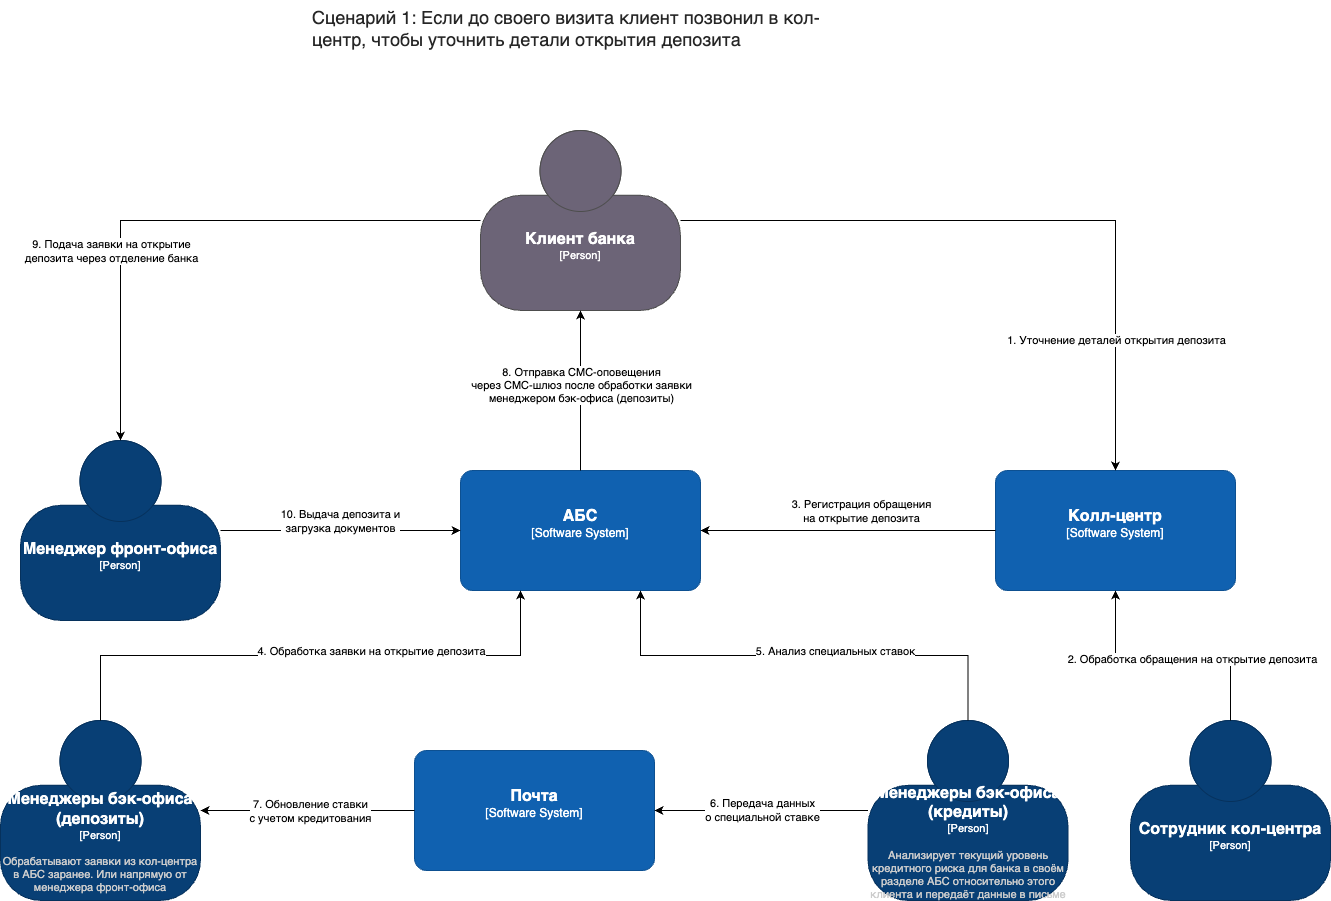

The diagram above was exported from draw.io. Its source (the exported page's mxGraphModel, read from the mxfile embedded in the PNG):
<mxGraphModel dx="2868" dy="714" grid="1" gridSize="10" guides="1" tooltips="1" connect="1" arrows="1" fold="1" page="1" pageScale="1" pageWidth="850" pageHeight="1100" math="0" shadow="0">
  <root>
    <mxCell id="0" />
    <mxCell id="1" parent="0" />
    <object placeholders="1" c4Name="Клиент банка" c4Type="Person" c4Description="" label="&lt;font style=&quot;font-size: 16px&quot;&gt;&lt;b&gt;%c4Name%&lt;/b&gt;&lt;/font&gt;&lt;div&gt;[%c4Type%]&lt;/div&gt;&lt;br&gt;&lt;div&gt;&lt;font style=&quot;font-size: 11px&quot;&gt;&lt;font color=&quot;#cccccc&quot;&gt;%c4Description%&lt;/font&gt;&lt;/div&gt;" id="oCYfM-phHyXyY9QtCxRj-1">
      <mxCell style="html=1;fontSize=11;dashed=0;whiteSpace=wrap;fillColor=#6C6477;strokeColor=#4D4D4D;fontColor=#ffffff;shape=mxgraph.c4.person2;align=center;metaEdit=1;points=[[0.5,0,0],[1,0.5,0],[1,0.75,0],[0.75,1,0],[0.5,1,0],[0.25,1,0],[0,0.75,0],[0,0.5,0]];resizable=0;" vertex="1" parent="1">
        <mxGeometry x="770" y="1380" width="200" height="180" as="geometry" />
      </mxCell>
    </object>
    <object placeholders="1" c4Name="Менеджер фронт-офиса" c4Type="Person" c4Description="" label="&lt;font style=&quot;font-size: 16px&quot;&gt;&lt;b&gt;%c4Name%&lt;/b&gt;&lt;/font&gt;&lt;div&gt;[%c4Type%]&lt;/div&gt;&lt;br&gt;&lt;div&gt;&lt;font style=&quot;font-size: 11px&quot;&gt;&lt;font color=&quot;#cccccc&quot;&gt;%c4Description%&lt;/font&gt;&lt;/div&gt;" id="oCYfM-phHyXyY9QtCxRj-2">
      <mxCell style="html=1;fontSize=11;dashed=0;whiteSpace=wrap;fillColor=#083F75;strokeColor=#06315C;fontColor=#ffffff;shape=mxgraph.c4.person2;align=center;metaEdit=1;points=[[0.5,0,0],[1,0.5,0],[1,0.75,0],[0.75,1,0],[0.5,1,0],[0.25,1,0],[0,0.75,0],[0,0.5,0]];resizable=0;" vertex="1" parent="1">
        <mxGeometry x="310" y="1690" width="200" height="180" as="geometry" />
      </mxCell>
    </object>
    <object placeholders="1" c4Name="Колл-центр" c4Type="Software System" c4Description="" label="&lt;font style=&quot;font-size: 16px&quot;&gt;&lt;b&gt;%c4Name%&lt;/b&gt;&lt;/font&gt;&lt;div&gt;[%c4Type%]&lt;/div&gt;&lt;br&gt;&lt;div&gt;&lt;font style=&quot;font-size: 11px&quot;&gt;&lt;font color=&quot;#cccccc&quot;&gt;%c4Description%&lt;/font&gt;&lt;/div&gt;" id="oCYfM-phHyXyY9QtCxRj-3">
      <mxCell style="rounded=1;whiteSpace=wrap;html=1;labelBackgroundColor=none;fillColor=#1061B0;fontColor=#ffffff;align=center;arcSize=10;strokeColor=#0D5091;metaEdit=1;resizable=0;points=[[0.25,0,0],[0.5,0,0],[0.75,0,0],[1,0.25,0],[1,0.5,0],[1,0.75,0],[0.75,1,0],[0.5,1,0],[0.25,1,0],[0,0.75,0],[0,0.5,0],[0,0.25,0]];" vertex="1" parent="1">
        <mxGeometry x="1285" y="1720" width="240" height="120" as="geometry" />
      </mxCell>
    </object>
    <mxCell id="oCYfM-phHyXyY9QtCxRj-4" style="edgeStyle=orthogonalEdgeStyle;rounded=0;orthogonalLoop=1;jettySize=auto;html=1;entryX=0.5;entryY=0;entryDx=0;entryDy=0;entryPerimeter=0;" edge="1" parent="1" source="oCYfM-phHyXyY9QtCxRj-1" target="oCYfM-phHyXyY9QtCxRj-3">
      <mxGeometry relative="1" as="geometry" />
    </mxCell>
    <mxCell id="oCYfM-phHyXyY9QtCxRj-5" value="1. Уточнение деталей открытия депозита" style="edgeLabel;html=1;align=center;verticalAlign=middle;resizable=0;points=[];" vertex="1" connectable="0" parent="oCYfM-phHyXyY9QtCxRj-4">
      <mxGeometry x="0.4721" y="2" relative="1" as="geometry">
        <mxPoint x="-2" y="50" as="offset" />
      </mxGeometry>
    </mxCell>
    <object placeholders="1" c4Name="Менеджеры бэк-офиса&#10;(депозиты)" c4Type="Person" c4Description="Обрабатывают заявки из кол-центра в АБС заранее. Или напрямую от менеджера фронт-офиса" label="&lt;font style=&quot;font-size: 16px&quot;&gt;&lt;b&gt;%c4Name%&lt;/b&gt;&lt;/font&gt;&lt;div&gt;[%c4Type%]&lt;/div&gt;&lt;br&gt;&lt;div&gt;&lt;font style=&quot;font-size: 11px&quot;&gt;&lt;font color=&quot;#cccccc&quot;&gt;%c4Description%&lt;/font&gt;&lt;/div&gt;" id="oCYfM-phHyXyY9QtCxRj-6">
      <mxCell style="html=1;fontSize=11;dashed=0;whiteSpace=wrap;fillColor=#083F75;strokeColor=#06315C;fontColor=#ffffff;shape=mxgraph.c4.person2;align=center;metaEdit=1;points=[[0.5,0,0],[1,0.5,0],[1,0.75,0],[0.75,1,0],[0.5,1,0],[0.25,1,0],[0,0.75,0],[0,0.5,0]];resizable=0;" vertex="1" parent="1">
        <mxGeometry x="290" y="1970" width="200" height="180" as="geometry" />
      </mxCell>
    </object>
    <object placeholders="1" c4Name="АБС" c4Type="Software System" c4Description="" label="&lt;font style=&quot;font-size: 16px&quot;&gt;&lt;b&gt;%c4Name%&lt;/b&gt;&lt;/font&gt;&lt;div&gt;[%c4Type%]&lt;/div&gt;&lt;br&gt;&lt;div&gt;&lt;font style=&quot;font-size: 11px&quot;&gt;&lt;font color=&quot;#cccccc&quot;&gt;%c4Description%&lt;/font&gt;&lt;/div&gt;" id="oCYfM-phHyXyY9QtCxRj-7">
      <mxCell style="rounded=1;whiteSpace=wrap;html=1;labelBackgroundColor=none;fillColor=#1061B0;fontColor=#ffffff;align=center;arcSize=10;strokeColor=#0D5091;metaEdit=1;resizable=0;points=[[0.25,0,0],[0.5,0,0],[0.75,0,0],[1,0.25,0],[1,0.5,0],[1,0.75,0],[0.75,1,0],[0.5,1,0],[0.25,1,0],[0,0.75,0],[0,0.5,0],[0,0.25,0]];" vertex="1" parent="1">
        <mxGeometry x="750" y="1720" width="240" height="120" as="geometry" />
      </mxCell>
    </object>
    <mxCell id="oCYfM-phHyXyY9QtCxRj-8" style="edgeStyle=orthogonalEdgeStyle;rounded=0;orthogonalLoop=1;jettySize=auto;html=1;exitX=0.5;exitY=0;exitDx=0;exitDy=0;exitPerimeter=0;entryX=0.25;entryY=1;entryDx=0;entryDy=0;entryPerimeter=0;" edge="1" parent="1" source="oCYfM-phHyXyY9QtCxRj-6" target="oCYfM-phHyXyY9QtCxRj-7">
      <mxGeometry relative="1" as="geometry" />
    </mxCell>
    <mxCell id="oCYfM-phHyXyY9QtCxRj-9" value="4. Обработка заявки на открытие депозита" style="edgeLabel;html=1;align=center;verticalAlign=middle;resizable=0;points=[];" vertex="1" connectable="0" parent="oCYfM-phHyXyY9QtCxRj-8">
      <mxGeometry x="0.0095" y="6" relative="1" as="geometry">
        <mxPoint x="57" y="1" as="offset" />
      </mxGeometry>
    </mxCell>
    <mxCell id="oCYfM-phHyXyY9QtCxRj-10" style="edgeStyle=orthogonalEdgeStyle;rounded=0;orthogonalLoop=1;jettySize=auto;html=1;entryX=0.5;entryY=1;entryDx=0;entryDy=0;entryPerimeter=0;exitX=0.5;exitY=0;exitDx=0;exitDy=0;exitPerimeter=0;" edge="1" parent="1" source="oCYfM-phHyXyY9QtCxRj-7" target="oCYfM-phHyXyY9QtCxRj-1">
      <mxGeometry relative="1" as="geometry">
        <Array as="points">
          <mxPoint x="870" y="1590" />
          <mxPoint x="870" y="1590" />
        </Array>
        <mxPoint x="1300" y="2020" as="targetPoint" />
      </mxGeometry>
    </mxCell>
    <mxCell id="oCYfM-phHyXyY9QtCxRj-11" value="8. Отправка СМС-оповещения&lt;div&gt;через СМС-шлюз после обработки заявки&lt;/div&gt;&lt;div&gt;менеджером бэк-офиса (депозиты)&lt;/div&gt;" style="edgeLabel;html=1;align=center;verticalAlign=middle;resizable=0;points=[];" vertex="1" connectable="0" parent="oCYfM-phHyXyY9QtCxRj-10">
      <mxGeometry x="0.0774" relative="1" as="geometry">
        <mxPoint as="offset" />
      </mxGeometry>
    </mxCell>
    <mxCell id="oCYfM-phHyXyY9QtCxRj-12" style="edgeStyle=orthogonalEdgeStyle;rounded=0;orthogonalLoop=1;jettySize=auto;html=1;entryX=0.5;entryY=0;entryDx=0;entryDy=0;entryPerimeter=0;" edge="1" parent="1" source="oCYfM-phHyXyY9QtCxRj-1" target="oCYfM-phHyXyY9QtCxRj-2">
      <mxGeometry relative="1" as="geometry" />
    </mxCell>
    <mxCell id="oCYfM-phHyXyY9QtCxRj-13" value="9. Подача заявки на открытие&lt;div&gt;депозита через отделение банка&lt;/div&gt;" style="edgeLabel;html=1;align=center;verticalAlign=middle;resizable=0;points=[];" vertex="1" connectable="0" parent="oCYfM-phHyXyY9QtCxRj-12">
      <mxGeometry x="0.2009" y="2" relative="1" as="geometry">
        <mxPoint x="-22" y="28" as="offset" />
      </mxGeometry>
    </mxCell>
    <object placeholders="1" c4Name="Сотрудник кол-центра" c4Type="Person" c4Description="" label="&lt;font style=&quot;font-size: 16px&quot;&gt;&lt;b&gt;%c4Name%&lt;/b&gt;&lt;/font&gt;&lt;div&gt;[%c4Type%]&lt;/div&gt;&lt;br&gt;&lt;div&gt;&lt;font style=&quot;font-size: 11px&quot;&gt;&lt;font color=&quot;#cccccc&quot;&gt;%c4Description%&lt;/font&gt;&lt;/div&gt;" id="oCYfM-phHyXyY9QtCxRj-14">
      <mxCell style="html=1;fontSize=11;dashed=0;whiteSpace=wrap;fillColor=#083F75;strokeColor=#06315C;fontColor=#ffffff;shape=mxgraph.c4.person2;align=center;metaEdit=1;points=[[0.5,0,0],[1,0.5,0],[1,0.75,0],[0.75,1,0],[0.5,1,0],[0.25,1,0],[0,0.75,0],[0,0.5,0]];resizable=0;" vertex="1" parent="1">
        <mxGeometry x="1420" y="1970" width="200" height="180" as="geometry" />
      </mxCell>
    </object>
    <mxCell id="oCYfM-phHyXyY9QtCxRj-15" style="edgeStyle=orthogonalEdgeStyle;rounded=0;orthogonalLoop=1;jettySize=auto;html=1;exitX=0;exitY=0.5;exitDx=0;exitDy=0;exitPerimeter=0;entryX=1;entryY=0.5;entryDx=0;entryDy=0;entryPerimeter=0;" edge="1" parent="1" source="oCYfM-phHyXyY9QtCxRj-3" target="oCYfM-phHyXyY9QtCxRj-7">
      <mxGeometry relative="1" as="geometry">
        <mxPoint x="1235" y="1700" as="targetPoint" />
        <Array as="points" />
      </mxGeometry>
    </mxCell>
    <mxCell id="oCYfM-phHyXyY9QtCxRj-16" value="3. Регистрация обращения&lt;div&gt;на открытие депозита&lt;/div&gt;" style="edgeLabel;html=1;align=center;verticalAlign=middle;resizable=0;points=[];" vertex="1" connectable="0" parent="oCYfM-phHyXyY9QtCxRj-15">
      <mxGeometry x="-0.0393" y="1" relative="1" as="geometry">
        <mxPoint x="7" y="-21" as="offset" />
      </mxGeometry>
    </mxCell>
    <mxCell id="oCYfM-phHyXyY9QtCxRj-17" value="&lt;span style=&quot;color: rgba(0, 0, 0, 0.85); font-family: &amp;quot;YS Text&amp;quot;, sans-serif; font-size: 18px; font-style: normal; font-variant-ligatures: normal; font-variant-caps: normal; font-weight: 400; letter-spacing: normal; orphans: 2; text-align: left; text-indent: 0px; text-transform: none; widows: 2; word-spacing: 0px; -webkit-text-stroke-width: 0px; white-space: pre-line; background-color: rgb(255, 255, 255); text-decoration-thickness: initial; text-decoration-style: initial; text-decoration-color: initial; display: inline !important; float: none;&quot;&gt;Сценарий 1: Если до своего визита клиент позвонил в кол-центр, чтобы уточнить детали открытия депозита&lt;/span&gt;" style="text;whiteSpace=wrap;html=1;fillColor=default;" vertex="1" parent="1">
      <mxGeometry x="600" y="1250" width="557.5" height="60" as="geometry" />
    </mxCell>
    <object placeholders="1" c4Name="Менеджеры бэк-офиса&#10;(кредиты)" c4Type="Person" c4Description="Анализирует текущий уровень кредитного риска для банка в своём разделе АБС относительно этого клиента и передаёт данные в письме" label="&lt;font style=&quot;font-size: 16px&quot;&gt;&lt;b&gt;%c4Name%&lt;/b&gt;&lt;/font&gt;&lt;div&gt;[%c4Type%]&lt;/div&gt;&lt;br&gt;&lt;div&gt;&lt;font style=&quot;font-size: 11px&quot;&gt;&lt;font color=&quot;#cccccc&quot;&gt;%c4Description%&lt;/font&gt;&lt;/div&gt;" id="oCYfM-phHyXyY9QtCxRj-18">
      <mxCell style="html=1;fontSize=11;dashed=0;whiteSpace=wrap;fillColor=#083F75;strokeColor=#06315C;fontColor=#ffffff;shape=mxgraph.c4.person2;align=center;metaEdit=1;points=[[0.5,0,0],[1,0.5,0],[1,0.75,0],[0.75,1,0],[0.5,1,0],[0.25,1,0],[0,0.75,0],[0,0.5,0]];resizable=0;" vertex="1" parent="1">
        <mxGeometry x="1157.5" y="1970" width="200" height="180" as="geometry" />
      </mxCell>
    </object>
    <mxCell id="oCYfM-phHyXyY9QtCxRj-19" style="edgeStyle=orthogonalEdgeStyle;rounded=0;orthogonalLoop=1;jettySize=auto;html=1;exitX=1;exitY=0.5;exitDx=0;exitDy=0;exitPerimeter=0;entryX=0;entryY=0.5;entryDx=0;entryDy=0;entryPerimeter=0;" edge="1" parent="1" source="oCYfM-phHyXyY9QtCxRj-2" target="oCYfM-phHyXyY9QtCxRj-7">
      <mxGeometry relative="1" as="geometry" />
    </mxCell>
    <mxCell id="oCYfM-phHyXyY9QtCxRj-20" value="10. Выдача депозита и&lt;div&gt;загрузка документов&lt;/div&gt;" style="edgeLabel;html=1;align=center;verticalAlign=middle;resizable=0;points=[];" vertex="1" connectable="0" parent="oCYfM-phHyXyY9QtCxRj-19">
      <mxGeometry x="0.3561" y="2" relative="1" as="geometry">
        <mxPoint x="-43" y="-8" as="offset" />
      </mxGeometry>
    </mxCell>
    <mxCell id="oCYfM-phHyXyY9QtCxRj-21" style="edgeStyle=orthogonalEdgeStyle;rounded=0;orthogonalLoop=1;jettySize=auto;html=1;entryX=0.5;entryY=1;entryDx=0;entryDy=0;entryPerimeter=0;" edge="1" parent="1" source="oCYfM-phHyXyY9QtCxRj-14" target="oCYfM-phHyXyY9QtCxRj-3">
      <mxGeometry relative="1" as="geometry" />
    </mxCell>
    <mxCell id="oCYfM-phHyXyY9QtCxRj-22" value="2. Обработка обращения на открытие депозита" style="edgeLabel;html=1;align=center;verticalAlign=middle;resizable=0;points=[];" vertex="1" connectable="0" parent="oCYfM-phHyXyY9QtCxRj-21">
      <mxGeometry x="-0.1857" y="-4" relative="1" as="geometry">
        <mxPoint x="-4" y="7" as="offset" />
      </mxGeometry>
    </mxCell>
    <mxCell id="oCYfM-phHyXyY9QtCxRj-23" style="edgeStyle=orthogonalEdgeStyle;rounded=0;orthogonalLoop=1;jettySize=auto;html=1;exitX=0.5;exitY=0;exitDx=0;exitDy=0;exitPerimeter=0;entryX=0.75;entryY=1;entryDx=0;entryDy=0;entryPerimeter=0;" edge="1" parent="1" source="oCYfM-phHyXyY9QtCxRj-18" target="oCYfM-phHyXyY9QtCxRj-7">
      <mxGeometry relative="1" as="geometry" />
    </mxCell>
    <mxCell id="oCYfM-phHyXyY9QtCxRj-24" value="5. Анализ специальных ставок" style="edgeLabel;html=1;align=center;verticalAlign=middle;resizable=0;points=[];" vertex="1" connectable="0" parent="oCYfM-phHyXyY9QtCxRj-23">
      <mxGeometry x="0.1887" y="1" relative="1" as="geometry">
        <mxPoint x="73" y="-6" as="offset" />
      </mxGeometry>
    </mxCell>
    <object placeholders="1" c4Name="Почта" c4Type="Software System" c4Description="" label="&lt;font style=&quot;font-size: 16px&quot;&gt;&lt;b&gt;%c4Name%&lt;/b&gt;&lt;/font&gt;&lt;div&gt;[%c4Type%]&lt;/div&gt;&lt;br&gt;&lt;div&gt;&lt;font style=&quot;font-size: 11px&quot;&gt;&lt;font color=&quot;#cccccc&quot;&gt;%c4Description%&lt;/font&gt;&lt;/div&gt;" id="oCYfM-phHyXyY9QtCxRj-25">
      <mxCell style="rounded=1;whiteSpace=wrap;html=1;labelBackgroundColor=none;fillColor=#1061B0;fontColor=#ffffff;align=center;arcSize=10;strokeColor=#0D5091;metaEdit=1;resizable=0;points=[[0.25,0,0],[0.5,0,0],[0.75,0,0],[1,0.25,0],[1,0.5,0],[1,0.75,0],[0.75,1,0],[0.5,1,0],[0.25,1,0],[0,0.75,0],[0,0.5,0],[0,0.25,0]];" vertex="1" parent="1">
        <mxGeometry x="704" y="2000" width="240" height="120" as="geometry" />
      </mxCell>
    </object>
    <mxCell id="oCYfM-phHyXyY9QtCxRj-26" value="6. Передача данных&lt;div&gt;о специальной ставке&lt;/div&gt;" style="edgeStyle=orthogonalEdgeStyle;rounded=0;orthogonalLoop=1;jettySize=auto;html=1;entryX=1;entryY=0.5;entryDx=0;entryDy=0;entryPerimeter=0;" edge="1" parent="1" source="oCYfM-phHyXyY9QtCxRj-18" target="oCYfM-phHyXyY9QtCxRj-25">
      <mxGeometry relative="1" as="geometry">
        <mxPoint as="offset" />
      </mxGeometry>
    </mxCell>
    <mxCell id="oCYfM-phHyXyY9QtCxRj-27" style="edgeStyle=orthogonalEdgeStyle;rounded=0;orthogonalLoop=1;jettySize=auto;html=1;entryX=1;entryY=0.5;entryDx=0;entryDy=0;entryPerimeter=0;" edge="1" parent="1" source="oCYfM-phHyXyY9QtCxRj-25" target="oCYfM-phHyXyY9QtCxRj-6">
      <mxGeometry relative="1" as="geometry" />
    </mxCell>
    <mxCell id="oCYfM-phHyXyY9QtCxRj-28" value="7. Обновление ставки&lt;div&gt;с учетом кредитования&lt;/div&gt;" style="edgeLabel;html=1;align=center;verticalAlign=middle;resizable=0;points=[];" vertex="1" connectable="0" parent="oCYfM-phHyXyY9QtCxRj-27">
      <mxGeometry x="-0.4048" y="-2" relative="1" as="geometry">
        <mxPoint x="-41" y="2" as="offset" />
      </mxGeometry>
    </mxCell>
  </root>
</mxGraphModel>